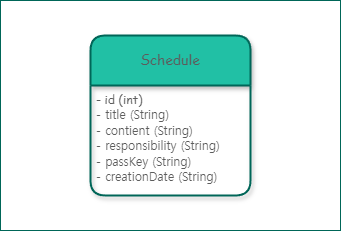

The diagram above was exported from draw.io. Its source (the exported page's mxGraphModel, read from the mxfile embedded in the PNG):
<mxGraphModel dx="1195" dy="611" grid="1" gridSize="10" guides="1" tooltips="1" connect="1" arrows="1" fold="1" page="1" pageScale="1" pageWidth="827" pageHeight="1169" math="0" shadow="0">
  <root>
    <mxCell id="0" />
    <mxCell id="1" parent="0" />
    <mxCell id="fO9iN968EEi_1IsG14Z9-65" value="" style="rounded=0;whiteSpace=wrap;html=1;fillColor=none;strokeColor=#006658;labelBackgroundColor=none;fontColor=#5C5C5C;" parent="1" vertex="1">
      <mxGeometry x="190" y="100" width="340" height="230" as="geometry" />
    </mxCell>
    <mxCell id="0wnalm6GYiD2VJaqATnu-1" value="Schedule" style="swimlane;childLayout=stackLayout;horizontal=1;startSize=50;horizontalStack=0;rounded=1;fontSize=14;fontStyle=0;strokeWidth=2;resizeParent=0;resizeLast=1;shadow=1;dashed=0;align=center;arcSize=10;whiteSpace=wrap;html=1;labelBackgroundColor=none;fillColor=#21C0A5;strokeColor=#006658;fontColor=#5C5C5C;glass=0;fontFamily=Comic Sans MS;" vertex="1" parent="1">
      <mxGeometry x="280" y="135" width="160" height="160" as="geometry">
        <mxRectangle x="259.5" y="145" width="100" height="50" as="alternateBounds" />
      </mxGeometry>
    </mxCell>
    <mxCell id="0wnalm6GYiD2VJaqATnu-2" value="&lt;div style=&quot;&quot;&gt;&lt;span style=&quot;font-family: &amp;quot;Comic Sans MS&amp;quot;; background-color: initial;&quot;&gt;- id (int)&lt;/span&gt;&lt;/div&gt;&lt;div style=&quot;&quot;&gt;&lt;font face=&quot;NuGcjN2iNcraSPmh77KS&quot;&gt;- title (String)&lt;/font&gt;&lt;/div&gt;&lt;div style=&quot;&quot;&gt;&lt;font face=&quot;NuGcjN2iNcraSPmh77KS&quot;&gt;- contient (String)&lt;/font&gt;&lt;/div&gt;&lt;div style=&quot;&quot;&gt;&lt;font face=&quot;NuGcjN2iNcraSPmh77KS&quot;&gt;- responsibility (String)&lt;/font&gt;&lt;/div&gt;&lt;div style=&quot;&quot;&gt;&lt;font face=&quot;NuGcjN2iNcraSPmh77KS&quot;&gt;- passKey (String)&lt;/font&gt;&lt;/div&gt;&lt;div style=&quot;&quot;&gt;&lt;font face=&quot;NuGcjN2iNcraSPmh77KS&quot;&gt;- creationDate (String)&lt;/font&gt;&lt;/div&gt;" style="align=left;strokeColor=none;fillColor=none;spacingLeft=4;fontSize=12;verticalAlign=top;resizable=0;rotatable=0;part=1;html=1;labelBackgroundColor=none;fontColor=#5C5C5C;" vertex="1" parent="0wnalm6GYiD2VJaqATnu-1">
      <mxGeometry y="50" width="160" height="110" as="geometry" />
    </mxCell>
  </root>
</mxGraphModel>